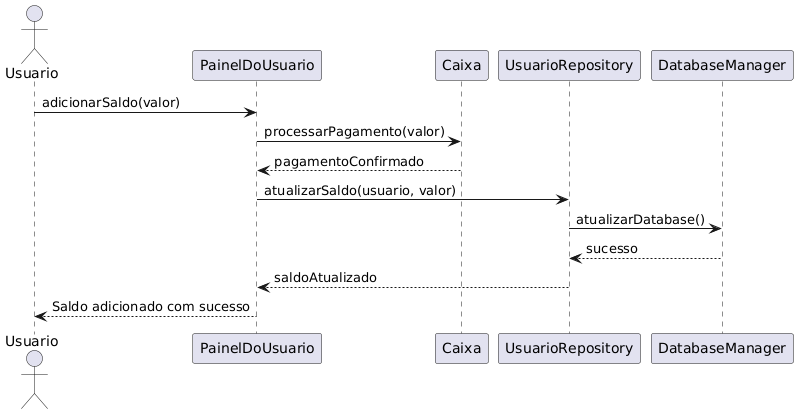

The diagram above was rendered by PlantUML. Its source (embedded in the PNG):
@startuml
actor Usuario
Usuario -> PainelDoUsuario: adicionarSaldo(valor)
PainelDoUsuario -> Caixa: processarPagamento(valor)
Caixa --> PainelDoUsuario: pagamentoConfirmado
PainelDoUsuario -> UsuarioRepository: atualizarSaldo(usuario, valor)
UsuarioRepository -> DatabaseManager: atualizarDatabase()
DatabaseManager --> UsuarioRepository: sucesso
UsuarioRepository --> PainelDoUsuario: saldoAtualizado
PainelDoUsuario --> Usuario: Saldo adicionado com sucesso
@enduml